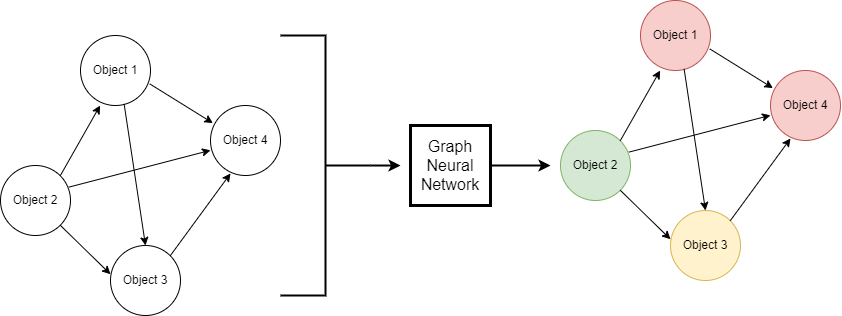

The diagram above was exported from draw.io. Its source (the exported page's mxGraphModel, read from the mxfile embedded in the PNG):
<mxGraphModel dx="955" dy="493" grid="1" gridSize="10" guides="1" tooltips="1" connect="1" arrows="1" fold="1" page="1" pageScale="1" pageWidth="827" pageHeight="1169" math="0" shadow="0">
  <root>
    <mxCell id="0" />
    <mxCell id="1" parent="0" />
    <mxCell id="CyNgK8bk1Xz9iLOGRzlR-1" value="" style="ellipse;whiteSpace=wrap;html=1;aspect=fixed;" parent="1" vertex="1">
      <mxGeometry x="20" y="290" width="70" height="70" as="geometry" />
    </mxCell>
    <mxCell id="CyNgK8bk1Xz9iLOGRzlR-2" value="" style="ellipse;whiteSpace=wrap;html=1;aspect=fixed;" parent="1" vertex="1">
      <mxGeometry x="100" y="160" width="70" height="70" as="geometry" />
    </mxCell>
    <mxCell id="CyNgK8bk1Xz9iLOGRzlR-3" value="" style="ellipse;whiteSpace=wrap;html=1;aspect=fixed;" parent="1" vertex="1">
      <mxGeometry x="230" y="230" width="70" height="70" as="geometry" />
    </mxCell>
    <mxCell id="CyNgK8bk1Xz9iLOGRzlR-4" value="" style="ellipse;whiteSpace=wrap;html=1;aspect=fixed;" parent="1" vertex="1">
      <mxGeometry x="130" y="370" width="70" height="70" as="geometry" />
    </mxCell>
    <mxCell id="CyNgK8bk1Xz9iLOGRzlR-8" value="" style="endArrow=classic;html=1;rounded=0;exitX=1;exitY=0;exitDx=0;exitDy=0;entryX=0.28;entryY=1;entryDx=0;entryDy=0;entryPerimeter=0;" parent="1" source="CyNgK8bk1Xz9iLOGRzlR-1" target="CyNgK8bk1Xz9iLOGRzlR-2" edge="1">
      <mxGeometry width="50" height="50" relative="1" as="geometry">
        <mxPoint x="290" y="290" as="sourcePoint" />
        <mxPoint x="340" y="240" as="targetPoint" />
      </mxGeometry>
    </mxCell>
    <mxCell id="CyNgK8bk1Xz9iLOGRzlR-9" value="" style="endArrow=classic;html=1;rounded=0;exitX=0.977;exitY=0.309;exitDx=0;exitDy=0;entryX=0;entryY=0.64;entryDx=0;entryDy=0;entryPerimeter=0;exitPerimeter=0;" parent="1" source="CyNgK8bk1Xz9iLOGRzlR-1" target="CyNgK8bk1Xz9iLOGRzlR-3" edge="1">
      <mxGeometry width="50" height="50" relative="1" as="geometry">
        <mxPoint x="90" y="310" as="sourcePoint" />
        <mxPoint x="130" y="240" as="targetPoint" />
      </mxGeometry>
    </mxCell>
    <mxCell id="CyNgK8bk1Xz9iLOGRzlR-10" value="" style="endArrow=classic;html=1;rounded=0;exitX=1;exitY=1;exitDx=0;exitDy=0;entryX=0;entryY=0.411;entryDx=0;entryDy=0;entryPerimeter=0;" parent="1" source="CyNgK8bk1Xz9iLOGRzlR-1" target="CyNgK8bk1Xz9iLOGRzlR-4" edge="1">
      <mxGeometry width="50" height="50" relative="1" as="geometry">
        <mxPoint x="100" y="320" as="sourcePoint" />
        <mxPoint x="140" y="250" as="targetPoint" />
      </mxGeometry>
    </mxCell>
    <mxCell id="CyNgK8bk1Xz9iLOGRzlR-11" value="" style="endArrow=classic;html=1;rounded=0;exitX=0.623;exitY=0.977;exitDx=0;exitDy=0;entryX=0.5;entryY=0;entryDx=0;entryDy=0;exitPerimeter=0;" parent="1" source="CyNgK8bk1Xz9iLOGRzlR-2" target="CyNgK8bk1Xz9iLOGRzlR-4" edge="1">
      <mxGeometry width="50" height="50" relative="1" as="geometry">
        <mxPoint x="110" y="330" as="sourcePoint" />
        <mxPoint x="150" y="260" as="targetPoint" />
      </mxGeometry>
    </mxCell>
    <mxCell id="CyNgK8bk1Xz9iLOGRzlR-12" value="" style="endArrow=classic;html=1;rounded=0;exitX=0.989;exitY=0.691;exitDx=0;exitDy=0;entryX=0.034;entryY=0.251;entryDx=0;entryDy=0;entryPerimeter=0;exitPerimeter=0;" parent="1" source="CyNgK8bk1Xz9iLOGRzlR-2" target="CyNgK8bk1Xz9iLOGRzlR-3" edge="1">
      <mxGeometry width="50" height="50" relative="1" as="geometry">
        <mxPoint x="120" y="340" as="sourcePoint" />
        <mxPoint x="160" y="270" as="targetPoint" />
      </mxGeometry>
    </mxCell>
    <mxCell id="CyNgK8bk1Xz9iLOGRzlR-13" value="" style="endArrow=classic;html=1;rounded=0;exitX=1;exitY=0;exitDx=0;exitDy=0;entryX=0.286;entryY=0.971;entryDx=0;entryDy=0;entryPerimeter=0;" parent="1" source="CyNgK8bk1Xz9iLOGRzlR-4" target="CyNgK8bk1Xz9iLOGRzlR-3" edge="1">
      <mxGeometry width="50" height="50" relative="1" as="geometry">
        <mxPoint x="130" y="350" as="sourcePoint" />
        <mxPoint x="170" y="280" as="targetPoint" />
      </mxGeometry>
    </mxCell>
    <mxCell id="CyNgK8bk1Xz9iLOGRzlR-14" value="Object 1" style="text;html=1;strokeColor=none;fillColor=none;align=center;verticalAlign=middle;whiteSpace=wrap;rounded=0;" parent="1" vertex="1">
      <mxGeometry x="105" y="180" width="60" height="30" as="geometry" />
    </mxCell>
    <mxCell id="CyNgK8bk1Xz9iLOGRzlR-15" value="Object 2" style="text;html=1;strokeColor=none;fillColor=none;align=center;verticalAlign=middle;whiteSpace=wrap;rounded=0;" parent="1" vertex="1">
      <mxGeometry x="25" y="310" width="60" height="30" as="geometry" />
    </mxCell>
    <mxCell id="CyNgK8bk1Xz9iLOGRzlR-16" value="Object 3" style="text;html=1;strokeColor=none;fillColor=none;align=center;verticalAlign=middle;whiteSpace=wrap;rounded=0;" parent="1" vertex="1">
      <mxGeometry x="135" y="390" width="60" height="30" as="geometry" />
    </mxCell>
    <mxCell id="CyNgK8bk1Xz9iLOGRzlR-17" value="Object 4" style="text;html=1;strokeColor=none;fillColor=none;align=center;verticalAlign=middle;whiteSpace=wrap;rounded=0;" parent="1" vertex="1">
      <mxGeometry x="235" y="250" width="60" height="30" as="geometry" />
    </mxCell>
    <mxCell id="BWahBi2wW6DPs_pf6a3B-21" style="edgeStyle=orthogonalEdgeStyle;rounded=0;orthogonalLoop=1;jettySize=auto;html=1;exitX=0;exitY=0.5;exitDx=0;exitDy=0;exitPerimeter=0;strokeWidth=2;" edge="1" parent="1" source="BWahBi2wW6DPs_pf6a3B-1">
      <mxGeometry relative="1" as="geometry">
        <mxPoint x="420" y="290.04651162790697" as="targetPoint" />
      </mxGeometry>
    </mxCell>
    <mxCell id="BWahBi2wW6DPs_pf6a3B-1" value="" style="strokeWidth=2;html=1;shape=mxgraph.flowchart.annotation_2;align=left;labelPosition=right;pointerEvents=1;rotation=-180;" vertex="1" parent="1">
      <mxGeometry x="300" y="160" width="90" height="260" as="geometry" />
    </mxCell>
    <mxCell id="BWahBi2wW6DPs_pf6a3B-2" value="&lt;font style=&quot;font-size: 16px;&quot;&gt;Graph&lt;br&gt;Neural&lt;br&gt;Network&lt;/font&gt;" style="whiteSpace=wrap;html=1;aspect=fixed;strokeWidth=3;" vertex="1" parent="1">
      <mxGeometry x="430" y="250" width="80" height="80" as="geometry" />
    </mxCell>
    <mxCell id="BWahBi2wW6DPs_pf6a3B-3" value="" style="endArrow=classic;html=1;rounded=0;exitX=1;exitY=0.5;exitDx=0;exitDy=0;startSize=7;strokeWidth=2;" edge="1" parent="1" source="BWahBi2wW6DPs_pf6a3B-2">
      <mxGeometry width="50" height="50" relative="1" as="geometry">
        <mxPoint x="520" y="290" as="sourcePoint" />
        <mxPoint x="570" y="290" as="targetPoint" />
      </mxGeometry>
    </mxCell>
    <mxCell id="BWahBi2wW6DPs_pf6a3B-5" value="" style="ellipse;whiteSpace=wrap;html=1;aspect=fixed;fillColor=#d5e8d4;strokeColor=#82b366;" vertex="1" parent="1">
      <mxGeometry x="580" y="255" width="70" height="70" as="geometry" />
    </mxCell>
    <mxCell id="BWahBi2wW6DPs_pf6a3B-6" value="" style="ellipse;whiteSpace=wrap;html=1;aspect=fixed;fillColor=#f8cecc;strokeColor=#b85450;" vertex="1" parent="1">
      <mxGeometry x="660" y="125" width="70" height="70" as="geometry" />
    </mxCell>
    <mxCell id="BWahBi2wW6DPs_pf6a3B-7" value="" style="ellipse;whiteSpace=wrap;html=1;aspect=fixed;fillColor=#f8cecc;strokeColor=#b85450;" vertex="1" parent="1">
      <mxGeometry x="790" y="195" width="70" height="70" as="geometry" />
    </mxCell>
    <mxCell id="BWahBi2wW6DPs_pf6a3B-8" value="" style="ellipse;whiteSpace=wrap;html=1;aspect=fixed;fillColor=#fff2cc;strokeColor=#d6b656;" vertex="1" parent="1">
      <mxGeometry x="690" y="335" width="70" height="70" as="geometry" />
    </mxCell>
    <mxCell id="BWahBi2wW6DPs_pf6a3B-9" value="" style="endArrow=classic;html=1;rounded=0;exitX=1;exitY=0;exitDx=0;exitDy=0;entryX=0.28;entryY=1;entryDx=0;entryDy=0;entryPerimeter=0;" edge="1" parent="1" source="BWahBi2wW6DPs_pf6a3B-5" target="BWahBi2wW6DPs_pf6a3B-6">
      <mxGeometry width="50" height="50" relative="1" as="geometry">
        <mxPoint x="850" y="255" as="sourcePoint" />
        <mxPoint x="900" y="205" as="targetPoint" />
      </mxGeometry>
    </mxCell>
    <mxCell id="BWahBi2wW6DPs_pf6a3B-10" value="" style="endArrow=classic;html=1;rounded=0;exitX=0.977;exitY=0.309;exitDx=0;exitDy=0;entryX=0;entryY=0.64;entryDx=0;entryDy=0;entryPerimeter=0;exitPerimeter=0;" edge="1" parent="1" source="BWahBi2wW6DPs_pf6a3B-5" target="BWahBi2wW6DPs_pf6a3B-7">
      <mxGeometry width="50" height="50" relative="1" as="geometry">
        <mxPoint x="650" y="275" as="sourcePoint" />
        <mxPoint x="690" y="205" as="targetPoint" />
      </mxGeometry>
    </mxCell>
    <mxCell id="BWahBi2wW6DPs_pf6a3B-11" value="" style="endArrow=classic;html=1;rounded=0;exitX=1;exitY=1;exitDx=0;exitDy=0;entryX=0;entryY=0.411;entryDx=0;entryDy=0;entryPerimeter=0;" edge="1" parent="1" source="BWahBi2wW6DPs_pf6a3B-5" target="BWahBi2wW6DPs_pf6a3B-8">
      <mxGeometry width="50" height="50" relative="1" as="geometry">
        <mxPoint x="660" y="285" as="sourcePoint" />
        <mxPoint x="700" y="215" as="targetPoint" />
      </mxGeometry>
    </mxCell>
    <mxCell id="BWahBi2wW6DPs_pf6a3B-12" value="" style="endArrow=classic;html=1;rounded=0;exitX=0.623;exitY=0.977;exitDx=0;exitDy=0;entryX=0.5;entryY=0;entryDx=0;entryDy=0;exitPerimeter=0;" edge="1" parent="1" source="BWahBi2wW6DPs_pf6a3B-6" target="BWahBi2wW6DPs_pf6a3B-8">
      <mxGeometry width="50" height="50" relative="1" as="geometry">
        <mxPoint x="670" y="295" as="sourcePoint" />
        <mxPoint x="710" y="225" as="targetPoint" />
      </mxGeometry>
    </mxCell>
    <mxCell id="BWahBi2wW6DPs_pf6a3B-13" value="" style="endArrow=classic;html=1;rounded=0;exitX=0.989;exitY=0.691;exitDx=0;exitDy=0;entryX=0.034;entryY=0.251;entryDx=0;entryDy=0;entryPerimeter=0;exitPerimeter=0;" edge="1" parent="1" source="BWahBi2wW6DPs_pf6a3B-6" target="BWahBi2wW6DPs_pf6a3B-7">
      <mxGeometry width="50" height="50" relative="1" as="geometry">
        <mxPoint x="680" y="305" as="sourcePoint" />
        <mxPoint x="720" y="235" as="targetPoint" />
      </mxGeometry>
    </mxCell>
    <mxCell id="BWahBi2wW6DPs_pf6a3B-14" value="" style="endArrow=classic;html=1;rounded=0;exitX=1;exitY=0;exitDx=0;exitDy=0;entryX=0.286;entryY=0.971;entryDx=0;entryDy=0;entryPerimeter=0;" edge="1" parent="1" source="BWahBi2wW6DPs_pf6a3B-8" target="BWahBi2wW6DPs_pf6a3B-7">
      <mxGeometry width="50" height="50" relative="1" as="geometry">
        <mxPoint x="690" y="315" as="sourcePoint" />
        <mxPoint x="730" y="245" as="targetPoint" />
      </mxGeometry>
    </mxCell>
    <mxCell id="BWahBi2wW6DPs_pf6a3B-15" value="Object 1" style="text;html=1;strokeColor=none;fillColor=none;align=center;verticalAlign=middle;whiteSpace=wrap;rounded=0;" vertex="1" parent="1">
      <mxGeometry x="665" y="145" width="60" height="30" as="geometry" />
    </mxCell>
    <mxCell id="BWahBi2wW6DPs_pf6a3B-16" value="Object 2" style="text;html=1;strokeColor=none;fillColor=none;align=center;verticalAlign=middle;whiteSpace=wrap;rounded=0;" vertex="1" parent="1">
      <mxGeometry x="585" y="275" width="60" height="30" as="geometry" />
    </mxCell>
    <mxCell id="BWahBi2wW6DPs_pf6a3B-17" value="Object 3" style="text;html=1;strokeColor=none;fillColor=none;align=center;verticalAlign=middle;whiteSpace=wrap;rounded=0;" vertex="1" parent="1">
      <mxGeometry x="695" y="355" width="60" height="30" as="geometry" />
    </mxCell>
    <mxCell id="BWahBi2wW6DPs_pf6a3B-18" value="Object 4" style="text;html=1;strokeColor=none;fillColor=none;align=center;verticalAlign=middle;whiteSpace=wrap;rounded=0;" vertex="1" parent="1">
      <mxGeometry x="795" y="215" width="60" height="30" as="geometry" />
    </mxCell>
  </root>
</mxGraphModel>